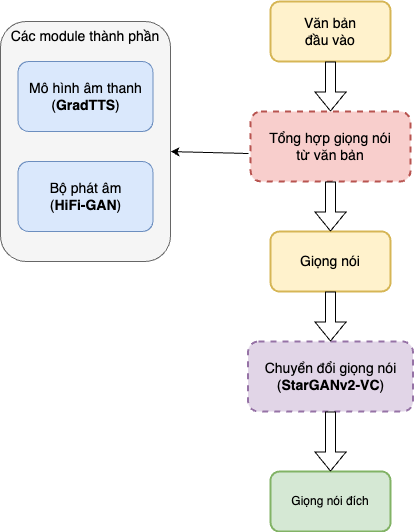

The diagram above was exported from draw.io. Its source (the exported page's mxGraphModel, read from the mxfile embedded in the PNG):
<mxGraphModel dx="1434" dy="736" grid="1" gridSize="10" guides="1" tooltips="1" connect="1" arrows="1" fold="1" page="1" pageScale="1" pageWidth="850" pageHeight="1100" math="0" shadow="0">
  <root>
    <mxCell id="0" />
    <mxCell id="1" parent="0" />
    <mxCell id="5_5pkhsSZs0YfIijGqo2-1" value="" style="rounded=1;whiteSpace=wrap;html=1;strokeWidth=2;fillColor=#fff2cc;strokeColor=#d6b656;" vertex="1" parent="1">
      <mxGeometry x="350" y="170" width="120" height="60" as="geometry" />
    </mxCell>
    <mxCell id="5_5pkhsSZs0YfIijGqo2-2" value="&lt;font style=&quot;font-size: 14px;&quot;&gt;Văn bản đầu vào&lt;/font&gt;" style="text;html=1;strokeColor=none;fillColor=none;align=center;verticalAlign=middle;whiteSpace=wrap;rounded=0;" vertex="1" parent="1">
      <mxGeometry x="380" y="185" width="60" height="30" as="geometry" />
    </mxCell>
    <mxCell id="5_5pkhsSZs0YfIijGqo2-3" value="&lt;font style=&quot;font-size: 14px;&quot;&gt;Tổng hợp giọng nói &lt;br&gt;từ văn bản&lt;/font&gt;" style="rounded=1;whiteSpace=wrap;html=1;fillColor=#f8cecc;strokeColor=#b85450;dashed=1;strokeWidth=2;" vertex="1" parent="1">
      <mxGeometry x="330" y="280" width="160" height="70" as="geometry" />
    </mxCell>
    <mxCell id="5_5pkhsSZs0YfIijGqo2-4" value="" style="shape=flexArrow;endArrow=classic;html=1;rounded=0;exitX=0.5;exitY=1;exitDx=0;exitDy=0;entryX=0.5;entryY=0;entryDx=0;entryDy=0;" edge="1" parent="1" source="5_5pkhsSZs0YfIijGqo2-1" target="5_5pkhsSZs0YfIijGqo2-3">
      <mxGeometry width="50" height="50" relative="1" as="geometry">
        <mxPoint x="400" y="400" as="sourcePoint" />
        <mxPoint x="450" y="350" as="targetPoint" />
      </mxGeometry>
    </mxCell>
    <mxCell id="5_5pkhsSZs0YfIijGqo2-5" value="&lt;font style=&quot;font-size: 14px;&quot;&gt;Giọng nói&lt;/font&gt;" style="rounded=1;whiteSpace=wrap;html=1;fillColor=#fff2cc;strokeColor=#d6b656;strokeWidth=2;" vertex="1" parent="1">
      <mxGeometry x="350" y="400" width="120" height="60" as="geometry" />
    </mxCell>
    <mxCell id="5_5pkhsSZs0YfIijGqo2-6" value="&lt;font style=&quot;font-size: 14px;&quot;&gt;Chuyển đổi giọng nói&lt;br&gt;(&lt;b&gt;StarGANv2-VC&lt;/b&gt;)&lt;/font&gt;" style="rounded=1;whiteSpace=wrap;html=1;fillColor=#e1d5e7;strokeColor=#9673a6;dashed=1;strokeWidth=2;" vertex="1" parent="1">
      <mxGeometry x="327.5" y="510" width="165" height="70" as="geometry" />
    </mxCell>
    <mxCell id="5_5pkhsSZs0YfIijGqo2-7" value="Giọng nói đích" style="rounded=1;whiteSpace=wrap;html=1;fillColor=#d5e8d4;strokeColor=#82b366;strokeWidth=2;" vertex="1" parent="1">
      <mxGeometry x="350" y="640" width="120" height="60" as="geometry" />
    </mxCell>
    <mxCell id="5_5pkhsSZs0YfIijGqo2-8" value="" style="shape=flexArrow;endArrow=classic;html=1;rounded=0;exitX=0.5;exitY=1;exitDx=0;exitDy=0;entryX=0.5;entryY=0;entryDx=0;entryDy=0;" edge="1" parent="1" source="5_5pkhsSZs0YfIijGqo2-3" target="5_5pkhsSZs0YfIijGqo2-5">
      <mxGeometry width="50" height="50" relative="1" as="geometry">
        <mxPoint x="400" y="430" as="sourcePoint" />
        <mxPoint x="450" y="380" as="targetPoint" />
      </mxGeometry>
    </mxCell>
    <mxCell id="5_5pkhsSZs0YfIijGqo2-9" value="" style="shape=flexArrow;endArrow=classic;html=1;rounded=0;exitX=0.5;exitY=1;exitDx=0;exitDy=0;entryX=0.5;entryY=0;entryDx=0;entryDy=0;" edge="1" parent="1" source="5_5pkhsSZs0YfIijGqo2-5" target="5_5pkhsSZs0YfIijGqo2-6">
      <mxGeometry width="50" height="50" relative="1" as="geometry">
        <mxPoint x="400" y="430" as="sourcePoint" />
        <mxPoint x="450" y="380" as="targetPoint" />
      </mxGeometry>
    </mxCell>
    <mxCell id="5_5pkhsSZs0YfIijGqo2-10" value="" style="shape=flexArrow;endArrow=classic;html=1;rounded=0;exitX=0.5;exitY=1;exitDx=0;exitDy=0;entryX=0.5;entryY=0;entryDx=0;entryDy=0;" edge="1" parent="1" source="5_5pkhsSZs0YfIijGqo2-6" target="5_5pkhsSZs0YfIijGqo2-7">
      <mxGeometry width="50" height="50" relative="1" as="geometry">
        <mxPoint x="400" y="430" as="sourcePoint" />
        <mxPoint x="420" y="600" as="targetPoint" />
      </mxGeometry>
    </mxCell>
    <mxCell id="5_5pkhsSZs0YfIijGqo2-11" value="" style="rounded=1;whiteSpace=wrap;html=1;fillColor=#f5f5f5;fontColor=#333333;strokeColor=#666666;" vertex="1" parent="1">
      <mxGeometry x="80" y="190" width="170" height="240" as="geometry" />
    </mxCell>
    <mxCell id="5_5pkhsSZs0YfIijGqo2-12" value="&lt;font style=&quot;font-size: 14px;&quot;&gt;Các module thành phần&lt;/font&gt;" style="text;html=1;strokeColor=none;fillColor=none;align=center;verticalAlign=middle;whiteSpace=wrap;rounded=0;" vertex="1" parent="1">
      <mxGeometry x="85" y="190" width="160" height="30" as="geometry" />
    </mxCell>
    <mxCell id="5_5pkhsSZs0YfIijGqo2-13" value="&lt;font style=&quot;font-size: 14px;&quot;&gt;Mô hình âm thanh&lt;br&gt;(&lt;b&gt;GradTTS&lt;/b&gt;)&lt;/font&gt;" style="rounded=1;whiteSpace=wrap;html=1;fillColor=#dae8fc;strokeColor=#6c8ebf;" vertex="1" parent="1">
      <mxGeometry x="97.5" y="230" width="135" height="70" as="geometry" />
    </mxCell>
    <mxCell id="5_5pkhsSZs0YfIijGqo2-14" value="&lt;font style=&quot;font-size: 14px;&quot;&gt;Bộ phát âm&lt;br&gt;(&lt;b&gt;HiFi-GAN&lt;/b&gt;)&lt;/font&gt;" style="rounded=1;whiteSpace=wrap;html=1;fillColor=#dae8fc;strokeColor=#6c8ebf;" vertex="1" parent="1">
      <mxGeometry x="97.5" y="330" width="135" height="70" as="geometry" />
    </mxCell>
    <mxCell id="5_5pkhsSZs0YfIijGqo2-16" value="" style="endArrow=classic;html=1;rounded=0;exitX=-0.012;exitY=0.6;exitDx=0;exitDy=0;entryX=1;entryY=0.542;entryDx=0;entryDy=0;entryPerimeter=0;exitPerimeter=0;" edge="1" parent="1" source="5_5pkhsSZs0YfIijGqo2-3" target="5_5pkhsSZs0YfIijGqo2-11">
      <mxGeometry width="50" height="50" relative="1" as="geometry">
        <mxPoint x="400" y="420" as="sourcePoint" />
        <mxPoint x="450" y="370" as="targetPoint" />
      </mxGeometry>
    </mxCell>
  </root>
</mxGraphModel>